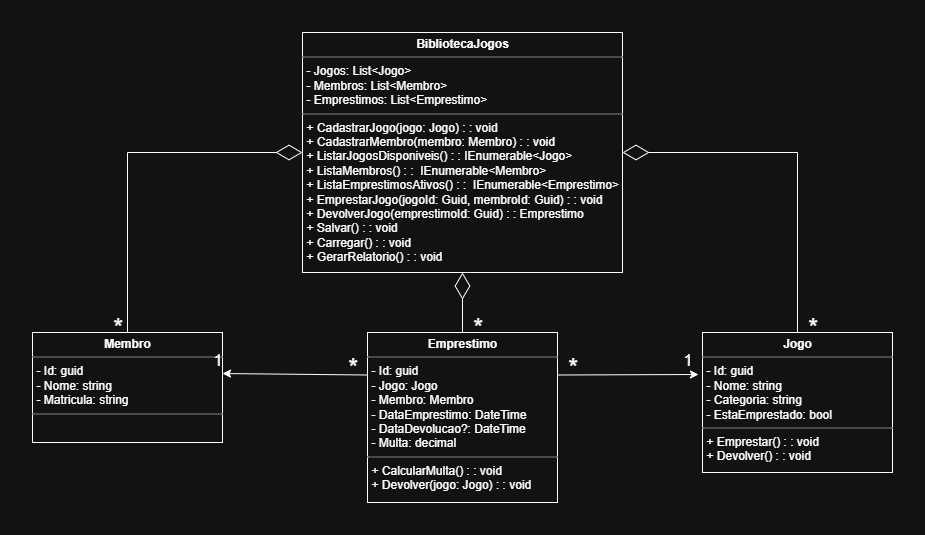

The diagram above was exported from draw.io. Its source (the exported page's mxGraphModel, read from the mxfile embedded in the PNG):
<mxGraphModel dx="1426" dy="777" grid="1" gridSize="10" guides="1" tooltips="1" connect="1" arrows="1" fold="1" page="1" pageScale="1" pageWidth="1100" pageHeight="850" background="none" math="0" shadow="0">
  <root>
    <mxCell id="0" />
    <mxCell id="1" parent="0" />
    <mxCell id="RS6C_gCxSn7v0s2dolcT-1" value="&lt;p style=&quot;margin:0px;margin-top:4px;text-align:center;&quot;&gt;&lt;b&gt;Jogo&lt;/b&gt;&lt;/p&gt;&lt;hr size=&quot;1&quot; style=&quot;border-style:solid;&quot;&gt;&lt;p style=&quot;margin:0px;margin-left:4px;&quot;&gt;- Id: guid&lt;/p&gt;&lt;p style=&quot;margin:0px;margin-left:4px;&quot;&gt;- Nome: string&lt;/p&gt;&lt;p style=&quot;margin:0px;margin-left:4px;&quot;&gt;- Categoria: string&lt;/p&gt;&lt;p style=&quot;margin:0px;margin-left:4px;&quot;&gt;- EstaEmprestado: bool&lt;/p&gt;&lt;hr size=&quot;1&quot; style=&quot;border-style:solid;&quot;&gt;&lt;p style=&quot;margin:0px;margin-left:4px;&quot;&gt;+ Emprestar() : : void&lt;br&gt;+ Devolver() : : void&lt;/p&gt;" style="verticalAlign=top;align=left;overflow=fill;html=1;whiteSpace=wrap;" parent="1" vertex="1">
      <mxGeometry x="800" y="500" width="190" height="140" as="geometry" />
    </mxCell>
    <mxCell id="RS6C_gCxSn7v0s2dolcT-2" value="&lt;p style=&quot;margin:0px;margin-top:4px;text-align:center;&quot;&gt;&lt;b&gt;Membro&lt;/b&gt;&lt;/p&gt;&lt;hr size=&quot;1&quot; style=&quot;border-style:solid;&quot;&gt;&lt;p style=&quot;margin:0px;margin-left:4px;&quot;&gt;- Id: guid&amp;nbsp; &amp;nbsp; &amp;nbsp; &amp;nbsp; &amp;nbsp;&lt;/p&gt;&lt;p style=&quot;margin:0px;margin-left:4px;&quot;&gt;- Nome: string&amp;nbsp; &amp;nbsp;&amp;nbsp;&lt;/p&gt;&lt;p style=&quot;margin:0px;margin-left:4px;&quot;&gt;- Matricula: string&lt;br&gt;&lt;/p&gt;&lt;hr size=&quot;1&quot; style=&quot;border-style:solid;&quot;&gt;&lt;p style=&quot;margin:0px;margin-left:4px;&quot;&gt;&lt;br&gt;&lt;/p&gt;" style="verticalAlign=top;align=left;overflow=fill;html=1;whiteSpace=wrap;" parent="1" vertex="1">
      <mxGeometry x="130" y="500" width="190" height="110" as="geometry" />
    </mxCell>
    <mxCell id="RS6C_gCxSn7v0s2dolcT-3" value="&lt;p style=&quot;margin:0px;margin-top:4px;text-align:center;&quot;&gt;&lt;b&gt;Emprestimo&lt;/b&gt;&lt;/p&gt;&lt;hr size=&quot;1&quot; style=&quot;border-style:solid;&quot;&gt;&lt;p style=&quot;margin:0px;margin-left:4px;&quot;&gt;- Id: guid&lt;span style=&quot;background-color: transparent; color: light-dark(rgb(0, 0, 0), rgb(255, 255, 255));&quot;&gt;&amp;nbsp; &amp;nbsp;&lt;/span&gt;&lt;/p&gt;&lt;p style=&quot;margin:0px;margin-left:4px;&quot;&gt;- Jogo: Jogo&amp;nbsp; &amp;nbsp; &amp;nbsp;&amp;nbsp;&lt;/p&gt;&lt;p style=&quot;margin:0px;margin-left:4px;&quot;&gt;- Membro: Membro&amp;nbsp;&amp;nbsp;&lt;/p&gt;&lt;p style=&quot;margin:0px;margin-left:4px;&quot;&gt;- DataEmprestimo: DateTime&amp;nbsp;&lt;/p&gt;&lt;p style=&quot;margin:0px;margin-left:4px;&quot;&gt;- DataDevolucao?: DateTime&amp;nbsp;&lt;/p&gt;&lt;p style=&quot;margin:0px;margin-left:4px;&quot;&gt;- Multa: decimal&amp;nbsp;&lt;/p&gt;&lt;hr size=&quot;1&quot; style=&quot;border-style:solid;&quot;&gt;&lt;p style=&quot;margin:0px;margin-left:4px;&quot;&gt;+ CalcularMulta() : : void&lt;/p&gt;&lt;p style=&quot;margin:0px;margin-left:4px;&quot;&gt;+ Devolver(jogo: Jogo) : : void&lt;/p&gt;" style="verticalAlign=top;align=left;overflow=fill;html=1;whiteSpace=wrap;" parent="1" vertex="1">
      <mxGeometry x="465" y="500" width="190" height="170" as="geometry" />
    </mxCell>
    <mxCell id="RS6C_gCxSn7v0s2dolcT-4" value="&lt;p style=&quot;margin:0px;margin-top:4px;text-align:center;&quot;&gt;&lt;b&gt;BibliotecaJogos&lt;/b&gt;&lt;/p&gt;&lt;hr size=&quot;1&quot; style=&quot;border-style:solid;&quot;&gt;&lt;p style=&quot;margin:0px;margin-left:4px;&quot;&gt;- Jogos: List&amp;lt;Jogo&amp;gt;&amp;nbsp;&lt;/p&gt;&lt;p style=&quot;margin:0px;margin-left:4px;&quot;&gt;- Membros: List&amp;lt;Membro&amp;gt;&amp;nbsp;&lt;/p&gt;&lt;p style=&quot;margin:0px;margin-left:4px;&quot;&gt;&lt;span style=&quot;background-color: transparent;&quot;&gt;- Emprestimos: List&amp;lt;Emprestimo&amp;gt;&lt;/span&gt;&lt;span style=&quot;background-color: transparent; color: light-dark(rgb(0, 0, 0), rgb(255, 255, 255));&quot;&gt;&amp;nbsp;&lt;/span&gt;&lt;/p&gt;&lt;hr size=&quot;1&quot; style=&quot;border-style:solid;&quot;&gt;&lt;p style=&quot;margin:0px;margin-left:4px;&quot;&gt;+ CadastrarJogo(jogo: Jogo) : : void&lt;/p&gt;&lt;p style=&quot;margin:0px;margin-left:4px;&quot;&gt;+ CadastrarMembro(membro: Membro) : : void&lt;/p&gt;&lt;p style=&quot;margin:0px;margin-left:4px;&quot;&gt;+ ListarJogosDisponiveis() : : IEnumerable&amp;lt;Jogo&amp;gt;&lt;/p&gt;&lt;p style=&quot;margin:0px;margin-left:4px;&quot;&gt;+ ListaMembros() : :&amp;nbsp;&lt;span style=&quot;background-color: transparent; color: light-dark(rgb(0, 0, 0), rgb(255, 255, 255));&quot;&gt;&amp;nbsp;&lt;/span&gt;&lt;span style=&quot;background-color: transparent; color: light-dark(rgb(0, 0, 0), rgb(255, 255, 255));&quot;&gt;IEnumerable&amp;lt;Membro&amp;gt;&lt;/span&gt;&lt;/p&gt;&lt;p style=&quot;margin:0px;margin-left:4px;&quot;&gt;+ ListaEmprestimosAtivos() : :&amp;nbsp;&lt;span style=&quot;background-color: transparent; color: light-dark(rgb(0, 0, 0), rgb(255, 255, 255));&quot;&gt;&amp;nbsp;&lt;/span&gt;&lt;span style=&quot;background-color: transparent; color: light-dark(rgb(0, 0, 0), rgb(255, 255, 255));&quot;&gt;IEnumerable&amp;lt;Emprestimo&amp;gt;&lt;/span&gt;&lt;/p&gt;&lt;p style=&quot;margin:0px;margin-left:4px;&quot;&gt;+ EmprestarJogo(jogoId: Guid, membroId: Guid) : : void&amp;nbsp;&lt;/p&gt;&lt;p style=&quot;margin:0px;margin-left:4px;&quot;&gt;+ DevolverJogo(emprestimoId: Guid) : : Emprestimo&amp;nbsp;&lt;/p&gt;&lt;p style=&quot;margin:0px;margin-left:4px;&quot;&gt;+ Salvar() : : void&amp;nbsp;&lt;/p&gt;&lt;p style=&quot;margin:0px;margin-left:4px;&quot;&gt;+ Carregar() : : void&lt;/p&gt;&lt;p style=&quot;margin:0px;margin-left:4px;&quot;&gt;+ GerarRelatorio() : : void&lt;/p&gt;" style="verticalAlign=top;align=left;overflow=fill;html=1;whiteSpace=wrap;" parent="1" vertex="1">
      <mxGeometry x="400" y="200" width="320" height="240" as="geometry" />
    </mxCell>
    <mxCell id="RS6C_gCxSn7v0s2dolcT-5" style="edgeStyle=orthogonalEdgeStyle;rounded=0;orthogonalLoop=1;jettySize=auto;html=1;exitX=0.5;exitY=1;exitDx=0;exitDy=0;" parent="1" source="RS6C_gCxSn7v0s2dolcT-4" target="RS6C_gCxSn7v0s2dolcT-4" edge="1">
      <mxGeometry relative="1" as="geometry" />
    </mxCell>
    <mxCell id="RS6C_gCxSn7v0s2dolcT-6" style="edgeStyle=orthogonalEdgeStyle;rounded=0;orthogonalLoop=1;jettySize=auto;html=1;exitX=0.5;exitY=1;exitDx=0;exitDy=0;" parent="1" source="RS6C_gCxSn7v0s2dolcT-4" target="RS6C_gCxSn7v0s2dolcT-4" edge="1">
      <mxGeometry relative="1" as="geometry" />
    </mxCell>
    <mxCell id="RS6C_gCxSn7v0s2dolcT-7" style="edgeStyle=orthogonalEdgeStyle;rounded=0;orthogonalLoop=1;jettySize=auto;html=1;exitX=0.5;exitY=1;exitDx=0;exitDy=0;" parent="1" source="RS6C_gCxSn7v0s2dolcT-4" target="RS6C_gCxSn7v0s2dolcT-4" edge="1">
      <mxGeometry relative="1" as="geometry" />
    </mxCell>
    <mxCell id="RS6C_gCxSn7v0s2dolcT-15" value="" style="endArrow=classic;html=1;rounded=0;exitX=0;exitY=0.25;exitDx=0;exitDy=0;entryX=1;entryY=0.373;entryDx=0;entryDy=0;entryPerimeter=0;" parent="1" source="RS6C_gCxSn7v0s2dolcT-3" target="RS6C_gCxSn7v0s2dolcT-2" edge="1">
      <mxGeometry width="50" height="50" relative="1" as="geometry">
        <mxPoint x="400" y="480" as="sourcePoint" />
        <mxPoint x="450" y="430" as="targetPoint" />
      </mxGeometry>
    </mxCell>
    <mxCell id="RS6C_gCxSn7v0s2dolcT-17" value="" style="endArrow=classic;html=1;rounded=0;entryX=-0.021;entryY=0.3;entryDx=0;entryDy=0;exitX=1;exitY=0.25;exitDx=0;exitDy=0;entryPerimeter=0;" parent="1" source="RS6C_gCxSn7v0s2dolcT-3" target="RS6C_gCxSn7v0s2dolcT-1" edge="1">
      <mxGeometry width="50" height="50" relative="1" as="geometry">
        <mxPoint x="400" y="480" as="sourcePoint" />
        <mxPoint x="450" y="430" as="targetPoint" />
      </mxGeometry>
    </mxCell>
    <mxCell id="RS6C_gCxSn7v0s2dolcT-25" value="" style="endArrow=diamondThin;endFill=0;endSize=24;html=1;rounded=0;entryX=0;entryY=0.5;entryDx=0;entryDy=0;exitX=0.5;exitY=0;exitDx=0;exitDy=0;" parent="1" source="RS6C_gCxSn7v0s2dolcT-2" target="RS6C_gCxSn7v0s2dolcT-4" edge="1">
      <mxGeometry width="160" relative="1" as="geometry">
        <mxPoint x="360" y="460" as="sourcePoint" />
        <mxPoint x="520" y="460" as="targetPoint" />
        <Array as="points">
          <mxPoint x="225" y="320" />
        </Array>
      </mxGeometry>
    </mxCell>
    <mxCell id="RS6C_gCxSn7v0s2dolcT-26" value="" style="endArrow=diamondThin;endFill=0;endSize=24;html=1;rounded=0;entryX=1;entryY=0.5;entryDx=0;entryDy=0;exitX=0.5;exitY=0;exitDx=0;exitDy=0;" parent="1" source="RS6C_gCxSn7v0s2dolcT-1" target="RS6C_gCxSn7v0s2dolcT-4" edge="1">
      <mxGeometry width="160" relative="1" as="geometry">
        <mxPoint x="215" y="510" as="sourcePoint" />
        <mxPoint x="450" y="335" as="targetPoint" />
        <Array as="points">
          <mxPoint x="895" y="320" />
        </Array>
      </mxGeometry>
    </mxCell>
    <mxCell id="RS6C_gCxSn7v0s2dolcT-28" value="" style="endArrow=diamondThin;endFill=0;endSize=24;html=1;rounded=0;entryX=0.5;entryY=1;entryDx=0;entryDy=0;exitX=0.5;exitY=0;exitDx=0;exitDy=0;" parent="1" source="RS6C_gCxSn7v0s2dolcT-3" target="RS6C_gCxSn7v0s2dolcT-4" edge="1">
      <mxGeometry width="160" relative="1" as="geometry">
        <mxPoint x="360" y="460" as="sourcePoint" />
        <mxPoint x="520" y="460" as="targetPoint" />
      </mxGeometry>
    </mxCell>
    <mxCell id="RS6C_gCxSn7v0s2dolcT-29" value="*" style="text;html=1;align=center;verticalAlign=middle;resizable=0;points=[];autosize=1;strokeColor=none;fillColor=none;fontSize=25;" parent="1" vertex="1">
      <mxGeometry x="895" y="473" width="30" height="40" as="geometry" />
    </mxCell>
    <mxCell id="RS6C_gCxSn7v0s2dolcT-31" value="*" style="text;html=1;align=center;verticalAlign=middle;resizable=0;points=[];autosize=1;strokeColor=none;fillColor=none;fontSize=25;" parent="1" vertex="1">
      <mxGeometry x="560" y="473" width="30" height="40" as="geometry" />
    </mxCell>
    <mxCell id="RS6C_gCxSn7v0s2dolcT-33" value="*" style="text;html=1;align=center;verticalAlign=middle;resizable=0;points=[];autosize=1;strokeColor=none;fillColor=none;fontSize=25;" parent="1" vertex="1">
      <mxGeometry x="200" y="473" width="30" height="40" as="geometry" />
    </mxCell>
    <mxCell id="RS6C_gCxSn7v0s2dolcT-35" value="1" style="text;html=1;align=center;verticalAlign=middle;resizable=0;points=[];autosize=1;strokeColor=none;fillColor=none;fontSize=17;" parent="1" vertex="1">
      <mxGeometry x="770" y="513" width="30" height="30" as="geometry" />
    </mxCell>
    <mxCell id="RS6C_gCxSn7v0s2dolcT-40" value="1" style="text;html=1;align=center;verticalAlign=middle;resizable=0;points=[];autosize=1;strokeColor=none;fillColor=none;fontSize=17;" parent="1" vertex="1">
      <mxGeometry x="300" y="513" width="30" height="30" as="geometry" />
    </mxCell>
    <mxCell id="RS6C_gCxSn7v0s2dolcT-41" value="*" style="text;html=1;align=center;verticalAlign=middle;resizable=0;points=[];autosize=1;strokeColor=none;fillColor=none;fontSize=25;" parent="1" vertex="1">
      <mxGeometry x="435" y="513" width="30" height="40" as="geometry" />
    </mxCell>
    <mxCell id="5iyVOYeCNk_5UEU2r1EK-1" value="&lt;font style=&quot;font-size: 25px;&quot;&gt;*&lt;/font&gt;" style="text;html=1;align=center;verticalAlign=middle;resizable=0;points=[];autosize=1;strokeColor=none;fillColor=none;" parent="1" vertex="1">
      <mxGeometry x="655" y="513" width="30" height="40" as="geometry" />
    </mxCell>
  </root>
</mxGraphModel>